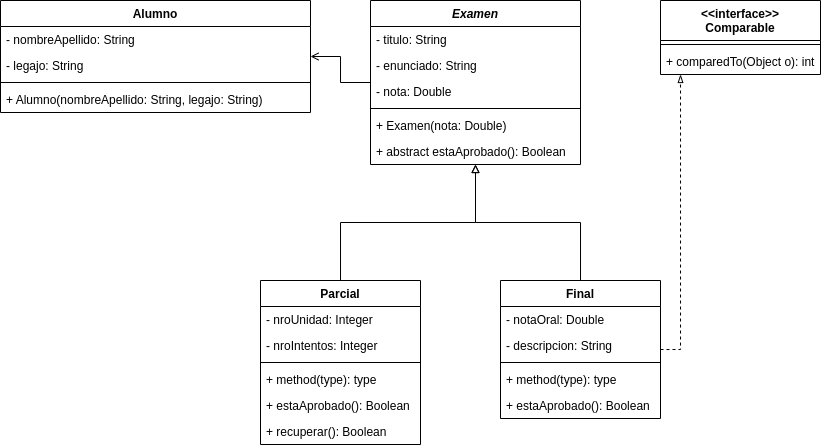

The diagram above was exported from draw.io. Its source (the exported page's mxGraphModel, read from the mxfile embedded in the PNG):
<mxGraphModel dx="723" dy="394" grid="1" gridSize="10" guides="1" tooltips="1" connect="1" arrows="1" fold="1" page="1" pageScale="1" pageWidth="850" pageHeight="1100" math="0" shadow="0">
  <root>
    <mxCell id="0" />
    <mxCell id="1" parent="0" />
    <mxCell id="h7tFFOjVAaa868_KQhRE-19" style="edgeStyle=orthogonalEdgeStyle;rounded=0;orthogonalLoop=1;jettySize=auto;html=1;endArrow=open;endFill=0;" edge="1" parent="1" source="h7tFFOjVAaa868_KQhRE-1" target="h7tFFOjVAaa868_KQhRE-15">
      <mxGeometry relative="1" as="geometry" />
    </mxCell>
    <mxCell id="h7tFFOjVAaa868_KQhRE-1" value="Examen" style="swimlane;fontStyle=3;align=center;verticalAlign=top;childLayout=stackLayout;horizontal=1;startSize=26;horizontalStack=0;resizeParent=1;resizeParentMax=0;resizeLast=0;collapsible=1;marginBottom=0;" vertex="1" parent="1">
      <mxGeometry x="570" y="310" width="210" height="164" as="geometry" />
    </mxCell>
    <mxCell id="h7tFFOjVAaa868_KQhRE-2" value="- titulo: String" style="text;strokeColor=none;fillColor=none;align=left;verticalAlign=top;spacingLeft=4;spacingRight=4;overflow=hidden;rotatable=0;points=[[0,0.5],[1,0.5]];portConstraint=eastwest;" vertex="1" parent="h7tFFOjVAaa868_KQhRE-1">
      <mxGeometry y="26" width="210" height="26" as="geometry" />
    </mxCell>
    <mxCell id="h7tFFOjVAaa868_KQhRE-25" value="- enunciado: String" style="text;strokeColor=none;fillColor=none;align=left;verticalAlign=top;spacingLeft=4;spacingRight=4;overflow=hidden;rotatable=0;points=[[0,0.5],[1,0.5]];portConstraint=eastwest;" vertex="1" parent="h7tFFOjVAaa868_KQhRE-1">
      <mxGeometry y="52" width="210" height="26" as="geometry" />
    </mxCell>
    <mxCell id="h7tFFOjVAaa868_KQhRE-26" value="- nota: Double" style="text;strokeColor=none;fillColor=none;align=left;verticalAlign=top;spacingLeft=4;spacingRight=4;overflow=hidden;rotatable=0;points=[[0,0.5],[1,0.5]];portConstraint=eastwest;" vertex="1" parent="h7tFFOjVAaa868_KQhRE-1">
      <mxGeometry y="78" width="210" height="26" as="geometry" />
    </mxCell>
    <mxCell id="h7tFFOjVAaa868_KQhRE-3" value="" style="line;strokeWidth=1;fillColor=none;align=left;verticalAlign=middle;spacingTop=-1;spacingLeft=3;spacingRight=3;rotatable=0;labelPosition=right;points=[];portConstraint=eastwest;" vertex="1" parent="h7tFFOjVAaa868_KQhRE-1">
      <mxGeometry y="104" width="210" height="8" as="geometry" />
    </mxCell>
    <mxCell id="h7tFFOjVAaa868_KQhRE-4" value="+ Examen(nota: Double)" style="text;strokeColor=none;fillColor=none;align=left;verticalAlign=top;spacingLeft=4;spacingRight=4;overflow=hidden;rotatable=0;points=[[0,0.5],[1,0.5]];portConstraint=eastwest;" vertex="1" parent="h7tFFOjVAaa868_KQhRE-1">
      <mxGeometry y="112" width="210" height="26" as="geometry" />
    </mxCell>
    <mxCell id="h7tFFOjVAaa868_KQhRE-32" value="+ abstract estaAprobado(): Boolean" style="text;strokeColor=none;fillColor=none;align=left;verticalAlign=top;spacingLeft=4;spacingRight=4;overflow=hidden;rotatable=0;points=[[0,0.5],[1,0.5]];portConstraint=eastwest;" vertex="1" parent="h7tFFOjVAaa868_KQhRE-1">
      <mxGeometry y="138" width="210" height="26" as="geometry" />
    </mxCell>
    <mxCell id="h7tFFOjVAaa868_KQhRE-13" style="edgeStyle=orthogonalEdgeStyle;rounded=0;orthogonalLoop=1;jettySize=auto;html=1;endArrow=block;endFill=0;" edge="1" parent="1" source="h7tFFOjVAaa868_KQhRE-5" target="h7tFFOjVAaa868_KQhRE-1">
      <mxGeometry relative="1" as="geometry" />
    </mxCell>
    <mxCell id="h7tFFOjVAaa868_KQhRE-5" value="Parcial" style="swimlane;fontStyle=1;align=center;verticalAlign=top;childLayout=stackLayout;horizontal=1;startSize=26;horizontalStack=0;resizeParent=1;resizeParentMax=0;resizeLast=0;collapsible=1;marginBottom=0;" vertex="1" parent="1">
      <mxGeometry x="460" y="590" width="160" height="164" as="geometry" />
    </mxCell>
    <mxCell id="h7tFFOjVAaa868_KQhRE-6" value="- nroUnidad: Integer" style="text;strokeColor=none;fillColor=none;align=left;verticalAlign=top;spacingLeft=4;spacingRight=4;overflow=hidden;rotatable=0;points=[[0,0.5],[1,0.5]];portConstraint=eastwest;" vertex="1" parent="h7tFFOjVAaa868_KQhRE-5">
      <mxGeometry y="26" width="160" height="26" as="geometry" />
    </mxCell>
    <mxCell id="h7tFFOjVAaa868_KQhRE-28" value="- nroIntentos: Integer" style="text;strokeColor=none;fillColor=none;align=left;verticalAlign=top;spacingLeft=4;spacingRight=4;overflow=hidden;rotatable=0;points=[[0,0.5],[1,0.5]];portConstraint=eastwest;" vertex="1" parent="h7tFFOjVAaa868_KQhRE-5">
      <mxGeometry y="52" width="160" height="26" as="geometry" />
    </mxCell>
    <mxCell id="h7tFFOjVAaa868_KQhRE-7" value="" style="line;strokeWidth=1;fillColor=none;align=left;verticalAlign=middle;spacingTop=-1;spacingLeft=3;spacingRight=3;rotatable=0;labelPosition=right;points=[];portConstraint=eastwest;" vertex="1" parent="h7tFFOjVAaa868_KQhRE-5">
      <mxGeometry y="78" width="160" height="8" as="geometry" />
    </mxCell>
    <mxCell id="h7tFFOjVAaa868_KQhRE-8" value="+ method(type): type" style="text;strokeColor=none;fillColor=none;align=left;verticalAlign=top;spacingLeft=4;spacingRight=4;overflow=hidden;rotatable=0;points=[[0,0.5],[1,0.5]];portConstraint=eastwest;" vertex="1" parent="h7tFFOjVAaa868_KQhRE-5">
      <mxGeometry y="86" width="160" height="26" as="geometry" />
    </mxCell>
    <mxCell id="h7tFFOjVAaa868_KQhRE-33" value="+ estaAprobado(): Boolean" style="text;strokeColor=none;fillColor=none;align=left;verticalAlign=top;spacingLeft=4;spacingRight=4;overflow=hidden;rotatable=0;points=[[0,0.5],[1,0.5]];portConstraint=eastwest;" vertex="1" parent="h7tFFOjVAaa868_KQhRE-5">
      <mxGeometry y="112" width="160" height="26" as="geometry" />
    </mxCell>
    <mxCell id="h7tFFOjVAaa868_KQhRE-35" value="+ recuperar(): Boolean" style="text;strokeColor=none;fillColor=none;align=left;verticalAlign=top;spacingLeft=4;spacingRight=4;overflow=hidden;rotatable=0;points=[[0,0.5],[1,0.5]];portConstraint=eastwest;" vertex="1" parent="h7tFFOjVAaa868_KQhRE-5">
      <mxGeometry y="138" width="160" height="26" as="geometry" />
    </mxCell>
    <mxCell id="h7tFFOjVAaa868_KQhRE-14" style="edgeStyle=orthogonalEdgeStyle;rounded=0;orthogonalLoop=1;jettySize=auto;html=1;endArrow=block;endFill=0;" edge="1" parent="1" source="h7tFFOjVAaa868_KQhRE-9" target="h7tFFOjVAaa868_KQhRE-1">
      <mxGeometry relative="1" as="geometry" />
    </mxCell>
    <mxCell id="h7tFFOjVAaa868_KQhRE-24" style="edgeStyle=orthogonalEdgeStyle;rounded=0;orthogonalLoop=1;jettySize=auto;html=1;endArrow=blockThin;endFill=0;dashed=1;" edge="1" parent="1" source="h7tFFOjVAaa868_KQhRE-9" target="h7tFFOjVAaa868_KQhRE-20">
      <mxGeometry relative="1" as="geometry">
        <Array as="points">
          <mxPoint x="880" y="659" />
        </Array>
      </mxGeometry>
    </mxCell>
    <mxCell id="h7tFFOjVAaa868_KQhRE-9" value="Final" style="swimlane;fontStyle=1;align=center;verticalAlign=top;childLayout=stackLayout;horizontal=1;startSize=26;horizontalStack=0;resizeParent=1;resizeParentMax=0;resizeLast=0;collapsible=1;marginBottom=0;" vertex="1" parent="1">
      <mxGeometry x="700" y="590" width="160" height="138" as="geometry" />
    </mxCell>
    <mxCell id="h7tFFOjVAaa868_KQhRE-10" value="- notaOral: Double" style="text;strokeColor=none;fillColor=none;align=left;verticalAlign=top;spacingLeft=4;spacingRight=4;overflow=hidden;rotatable=0;points=[[0,0.5],[1,0.5]];portConstraint=eastwest;" vertex="1" parent="h7tFFOjVAaa868_KQhRE-9">
      <mxGeometry y="26" width="160" height="26" as="geometry" />
    </mxCell>
    <mxCell id="h7tFFOjVAaa868_KQhRE-29" value="- descripcion: String" style="text;strokeColor=none;fillColor=none;align=left;verticalAlign=top;spacingLeft=4;spacingRight=4;overflow=hidden;rotatable=0;points=[[0,0.5],[1,0.5]];portConstraint=eastwest;" vertex="1" parent="h7tFFOjVAaa868_KQhRE-9">
      <mxGeometry y="52" width="160" height="26" as="geometry" />
    </mxCell>
    <mxCell id="h7tFFOjVAaa868_KQhRE-11" value="" style="line;strokeWidth=1;fillColor=none;align=left;verticalAlign=middle;spacingTop=-1;spacingLeft=3;spacingRight=3;rotatable=0;labelPosition=right;points=[];portConstraint=eastwest;" vertex="1" parent="h7tFFOjVAaa868_KQhRE-9">
      <mxGeometry y="78" width="160" height="8" as="geometry" />
    </mxCell>
    <mxCell id="h7tFFOjVAaa868_KQhRE-12" value="+ method(type): type" style="text;strokeColor=none;fillColor=none;align=left;verticalAlign=top;spacingLeft=4;spacingRight=4;overflow=hidden;rotatable=0;points=[[0,0.5],[1,0.5]];portConstraint=eastwest;" vertex="1" parent="h7tFFOjVAaa868_KQhRE-9">
      <mxGeometry y="86" width="160" height="26" as="geometry" />
    </mxCell>
    <mxCell id="h7tFFOjVAaa868_KQhRE-34" value="+ estaAprobado(): Boolean" style="text;strokeColor=none;fillColor=none;align=left;verticalAlign=top;spacingLeft=4;spacingRight=4;overflow=hidden;rotatable=0;points=[[0,0.5],[1,0.5]];portConstraint=eastwest;" vertex="1" parent="h7tFFOjVAaa868_KQhRE-9">
      <mxGeometry y="112" width="160" height="26" as="geometry" />
    </mxCell>
    <mxCell id="h7tFFOjVAaa868_KQhRE-15" value="Alumno" style="swimlane;fontStyle=1;align=center;verticalAlign=top;childLayout=stackLayout;horizontal=1;startSize=26;horizontalStack=0;resizeParent=1;resizeParentMax=0;resizeLast=0;collapsible=1;marginBottom=0;" vertex="1" parent="1">
      <mxGeometry x="200" y="310" width="310" height="112" as="geometry" />
    </mxCell>
    <mxCell id="h7tFFOjVAaa868_KQhRE-16" value="- nombreApellido: String" style="text;strokeColor=none;fillColor=none;align=left;verticalAlign=top;spacingLeft=4;spacingRight=4;overflow=hidden;rotatable=0;points=[[0,0.5],[1,0.5]];portConstraint=eastwest;" vertex="1" parent="h7tFFOjVAaa868_KQhRE-15">
      <mxGeometry y="26" width="310" height="26" as="geometry" />
    </mxCell>
    <mxCell id="h7tFFOjVAaa868_KQhRE-30" value="- legajo: String" style="text;strokeColor=none;fillColor=none;align=left;verticalAlign=top;spacingLeft=4;spacingRight=4;overflow=hidden;rotatable=0;points=[[0,0.5],[1,0.5]];portConstraint=eastwest;" vertex="1" parent="h7tFFOjVAaa868_KQhRE-15">
      <mxGeometry y="52" width="310" height="26" as="geometry" />
    </mxCell>
    <mxCell id="h7tFFOjVAaa868_KQhRE-17" value="" style="line;strokeWidth=1;fillColor=none;align=left;verticalAlign=middle;spacingTop=-1;spacingLeft=3;spacingRight=3;rotatable=0;labelPosition=right;points=[];portConstraint=eastwest;" vertex="1" parent="h7tFFOjVAaa868_KQhRE-15">
      <mxGeometry y="78" width="310" height="8" as="geometry" />
    </mxCell>
    <mxCell id="h7tFFOjVAaa868_KQhRE-18" value="+ Alumno(nombreApellido: String, legajo: String)" style="text;strokeColor=none;fillColor=none;align=left;verticalAlign=top;spacingLeft=4;spacingRight=4;overflow=hidden;rotatable=0;points=[[0,0.5],[1,0.5]];portConstraint=eastwest;" vertex="1" parent="h7tFFOjVAaa868_KQhRE-15">
      <mxGeometry y="86" width="310" height="26" as="geometry" />
    </mxCell>
    <mxCell id="h7tFFOjVAaa868_KQhRE-20" value="&lt;&lt;interface&gt;&gt;&#10;Comparable" style="swimlane;fontStyle=1;align=center;verticalAlign=top;childLayout=stackLayout;horizontal=1;startSize=40;horizontalStack=0;resizeParent=1;resizeParentMax=0;resizeLast=0;collapsible=1;marginBottom=0;" vertex="1" parent="1">
      <mxGeometry x="860" y="310" width="160" height="74" as="geometry" />
    </mxCell>
    <mxCell id="h7tFFOjVAaa868_KQhRE-22" value="" style="line;strokeWidth=1;fillColor=none;align=left;verticalAlign=middle;spacingTop=-1;spacingLeft=3;spacingRight=3;rotatable=0;labelPosition=right;points=[];portConstraint=eastwest;" vertex="1" parent="h7tFFOjVAaa868_KQhRE-20">
      <mxGeometry y="40" width="160" height="8" as="geometry" />
    </mxCell>
    <mxCell id="h7tFFOjVAaa868_KQhRE-23" value="+ comparedTo(Object o): int" style="text;strokeColor=none;fillColor=none;align=left;verticalAlign=top;spacingLeft=4;spacingRight=4;overflow=hidden;rotatable=0;points=[[0,0.5],[1,0.5]];portConstraint=eastwest;" vertex="1" parent="h7tFFOjVAaa868_KQhRE-20">
      <mxGeometry y="48" width="160" height="26" as="geometry" />
    </mxCell>
  </root>
</mxGraphModel>